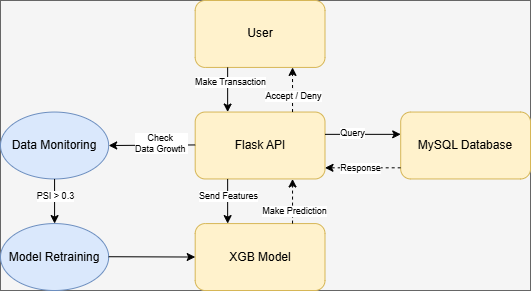

The diagram above was exported from draw.io. Its source (the exported page's mxGraphModel, read from the mxfile embedded in the PNG):
<mxGraphModel dx="1005" dy="383" grid="1" gridSize="14" guides="1" tooltips="1" connect="1" arrows="1" fold="1" page="1" pageScale="1" pageWidth="850" pageHeight="1100" math="0" shadow="0">
  <root>
    <mxCell id="0" />
    <mxCell id="1" parent="0" />
    <mxCell id="yHNxDxNhb3ljpMeDoP6g-4" connectable="0" parent="1" style="group;fillColor=#f5f5f5;fontColor=#333333;strokeColor=#666666;" value="" vertex="1">
      <mxGeometry height="290" width="530" x="196" y="42" as="geometry" />
    </mxCell>
    <mxCell id="qOwuGwbEzX8sWdjN9d86-1" parent="yHNxDxNhb3ljpMeDoP6g-4" style="rounded=1;whiteSpace=wrap;html=1;fillColor=#fff2cc;strokeColor=#d6b656;" value="XGB Model" vertex="1">
      <mxGeometry height="66.92307692307693" width="129.79591836734696" x="194.69387755102042" y="223.07692307692312" as="geometry" />
    </mxCell>
    <mxCell id="qOwuGwbEzX8sWdjN9d86-2" parent="yHNxDxNhb3ljpMeDoP6g-4" style="rounded=1;whiteSpace=wrap;html=1;fillColor=#fff2cc;strokeColor=#d6b656;" value="MySQL Database" vertex="1">
      <mxGeometry height="66.92307692307693" width="129.79591836734696" x="400.20408163265313" y="111.53846153846156" as="geometry" />
    </mxCell>
    <mxCell id="qOwuGwbEzX8sWdjN9d86-3" parent="yHNxDxNhb3ljpMeDoP6g-4" style="rounded=1;whiteSpace=wrap;html=1;fillColor=#fff2cc;strokeColor=#d6b656;" value="User" vertex="1">
      <mxGeometry height="66.92307692307693" width="129.79591836734696" x="194.69387755102042" as="geometry" />
    </mxCell>
    <mxCell id="qOwuGwbEzX8sWdjN9d86-4" parent="yHNxDxNhb3ljpMeDoP6g-4" style="rounded=1;whiteSpace=wrap;html=1;fillColor=#fff2cc;strokeColor=#d6b656;" value="Flask API" vertex="1">
      <mxGeometry height="66.92307692307693" width="129.79591836734696" x="194.69387755102042" y="111.53846153846156" as="geometry" />
    </mxCell>
    <mxCell id="qOwuGwbEzX8sWdjN9d86-72" parent="yHNxDxNhb3ljpMeDoP6g-4" style="ellipse;whiteSpace=wrap;html=1;fillColor=#dae8fc;strokeColor=#6c8ebf;" value="Data Monitoring" vertex="1">
      <mxGeometry height="66.92307692307693" width="108.16326530612247" y="111.53846153846156" as="geometry" />
    </mxCell>
    <mxCell id="qOwuGwbEzX8sWdjN9d86-73" parent="yHNxDxNhb3ljpMeDoP6g-4" style="ellipse;whiteSpace=wrap;html=1;fillColor=#dae8fc;strokeColor=#6c8ebf;" value="Model Retraining" vertex="1">
      <mxGeometry height="66.92307692307693" width="108.16326530612247" y="223.07692307692312" as="geometry" />
    </mxCell>
    <mxCell id="qOwuGwbEzX8sWdjN9d86-75" edge="1" parent="yHNxDxNhb3ljpMeDoP6g-4" source="qOwuGwbEzX8sWdjN9d86-1" style="endArrow=classic;html=1;rounded=0;entryX=0.75;entryY=1;entryDx=0;entryDy=0;exitX=0.75;exitY=0;exitDx=0;exitDy=0;dashed=1;" target="qOwuGwbEzX8sWdjN9d86-4" value="">
      <mxGeometry height="50" relative="1" width="50" as="geometry">
        <Array as="points">
          <mxPoint x="292.0408163265306" y="200.7692307692308" />
        </Array>
        <mxPoint x="268.24489795918373" y="223.07692307692312" as="sourcePoint" />
        <mxPoint x="302.8571428571429" y="178.46153846153848" as="targetPoint" />
      </mxGeometry>
    </mxCell>
    <mxCell id="qOwuGwbEzX8sWdjN9d86-82" connectable="0" parent="qOwuGwbEzX8sWdjN9d86-75" style="edgeLabel;html=1;align=center;verticalAlign=middle;resizable=0;points=[];fontSize=9;" value="Make Prediction" vertex="1">
      <mxGeometry relative="1" x="-0.4167" y="-1" as="geometry">
        <mxPoint as="offset" />
      </mxGeometry>
    </mxCell>
    <mxCell id="qOwuGwbEzX8sWdjN9d86-76" edge="1" parent="yHNxDxNhb3ljpMeDoP6g-4" style="endArrow=classic;html=1;rounded=0;" value="">
      <mxGeometry height="50" relative="1" width="50" as="geometry">
        <mxPoint x="227.14285714285717" y="178.46153846153848" as="sourcePoint" />
        <mxPoint x="227.14285714285717" y="223.07692307692312" as="targetPoint" />
      </mxGeometry>
    </mxCell>
    <mxCell id="qOwuGwbEzX8sWdjN9d86-83" connectable="0" parent="qOwuGwbEzX8sWdjN9d86-76" style="edgeLabel;html=1;align=center;verticalAlign=middle;resizable=0;points=[];fontSize=9;" value="Send Features" vertex="1">
      <mxGeometry relative="1" x="-0.2333" as="geometry">
        <mxPoint as="offset" />
      </mxGeometry>
    </mxCell>
    <mxCell id="qOwuGwbEzX8sWdjN9d86-77" edge="1" parent="yHNxDxNhb3ljpMeDoP6g-4" style="endArrow=classic;html=1;rounded=0;" value="">
      <mxGeometry height="50" relative="1" width="50" as="geometry">
        <mxPoint x="227.14285714285717" y="66.92307692307693" as="sourcePoint" />
        <mxPoint x="227.14285714285717" y="111.53846153846156" as="targetPoint" />
      </mxGeometry>
    </mxCell>
    <mxCell id="qOwuGwbEzX8sWdjN9d86-80" connectable="0" parent="qOwuGwbEzX8sWdjN9d86-77" style="edgeLabel;html=1;align=center;verticalAlign=middle;resizable=0;points=[];fontSize=9;" value="&lt;font&gt;Make Transaction&lt;/font&gt;" vertex="1">
      <mxGeometry relative="1" x="-0.3333" y="2" as="geometry">
        <mxPoint as="offset" />
      </mxGeometry>
    </mxCell>
    <mxCell id="qOwuGwbEzX8sWdjN9d86-79" edge="1" parent="yHNxDxNhb3ljpMeDoP6g-4" style="endArrow=classic;html=1;rounded=0;entryX=0.75;entryY=1;entryDx=0;entryDy=0;exitX=0.75;exitY=0;exitDx=0;exitDy=0;dashed=1;" value="">
      <mxGeometry height="50" relative="1" width="50" as="geometry">
        <Array as="points">
          <mxPoint x="292.0408163265306" y="89.23076923076924" />
        </Array>
        <mxPoint x="292.0408163265306" y="111.53846153846156" as="sourcePoint" />
        <mxPoint x="292.0408163265306" y="66.92307692307693" as="targetPoint" />
      </mxGeometry>
    </mxCell>
    <mxCell id="qOwuGwbEzX8sWdjN9d86-81" connectable="0" parent="qOwuGwbEzX8sWdjN9d86-79" style="edgeLabel;html=1;align=center;verticalAlign=middle;resizable=0;points=[];fontSize=9;" value="Accept / Deny" vertex="1">
      <mxGeometry relative="1" x="-0.2667" as="geometry">
        <mxPoint as="offset" />
      </mxGeometry>
    </mxCell>
    <mxCell id="qOwuGwbEzX8sWdjN9d86-84" edge="1" parent="yHNxDxNhb3ljpMeDoP6g-4" style="endArrow=classic;html=1;rounded=0;entryX=0;entryY=0.5;entryDx=0;entryDy=0;" value="">
      <mxGeometry height="50" relative="1" width="50" as="geometry">
        <mxPoint x="324.48979591836735" y="133.84615384615387" as="sourcePoint" />
        <mxPoint x="400.20408163265313" y="133.84615384615387" as="targetPoint" />
      </mxGeometry>
    </mxCell>
    <mxCell id="yHNxDxNhb3ljpMeDoP6g-1" connectable="0" parent="qOwuGwbEzX8sWdjN9d86-84" style="edgeLabel;html=1;align=center;verticalAlign=middle;resizable=0;points=[];fontSize=9;" value="Query" vertex="1">
      <mxGeometry relative="1" x="-0.2952" y="1" as="geometry">
        <mxPoint as="offset" />
      </mxGeometry>
    </mxCell>
    <mxCell id="qOwuGwbEzX8sWdjN9d86-86" edge="1" parent="yHNxDxNhb3ljpMeDoP6g-4" style="endArrow=classic;html=1;rounded=0;dashed=1;" value="">
      <mxGeometry height="50" relative="1" width="50" as="geometry">
        <mxPoint x="400.20408163265313" y="167.30769230769232" as="sourcePoint" />
        <mxPoint x="324.48979591836735" y="167.30769230769232" as="targetPoint" />
      </mxGeometry>
    </mxCell>
    <mxCell id="yHNxDxNhb3ljpMeDoP6g-2" connectable="0" parent="qOwuGwbEzX8sWdjN9d86-86" style="edgeLabel;html=1;align=center;verticalAlign=middle;resizable=0;points=[];fontSize=9;" value="Response" vertex="1">
      <mxGeometry relative="1" x="0.0952" as="geometry">
        <mxPoint as="offset" />
      </mxGeometry>
    </mxCell>
    <mxCell id="qOwuGwbEzX8sWdjN9d86-87" edge="1" parent="yHNxDxNhb3ljpMeDoP6g-4" style="endArrow=classic;html=1;rounded=0;entryX=1;entryY=0.5;entryDx=0;entryDy=0;" target="qOwuGwbEzX8sWdjN9d86-72" value="">
      <mxGeometry height="50" relative="1" width="50" as="geometry">
        <mxPoint x="194.69387755102042" y="144.44230769230774" as="sourcePoint" />
        <mxPoint x="118.97959183673471" y="144.44230769230774" as="targetPoint" />
      </mxGeometry>
    </mxCell>
    <mxCell id="qOwuGwbEzX8sWdjN9d86-92" connectable="0" parent="qOwuGwbEzX8sWdjN9d86-87" style="edgeLabel;html=1;align=center;verticalAlign=middle;resizable=0;points=[];fontSize=9;" value="Check&amp;nbsp;&lt;div&gt;Data Growth&amp;nbsp;&lt;/div&gt;" vertex="1">
      <mxGeometry relative="1" x="-0.219" y="-2" as="geometry">
        <mxPoint as="offset" />
      </mxGeometry>
    </mxCell>
    <mxCell id="qOwuGwbEzX8sWdjN9d86-88" edge="1" parent="yHNxDxNhb3ljpMeDoP6g-4" style="endArrow=classic;html=1;rounded=0;entryX=0;entryY=0.5;entryDx=0;entryDy=0;" target="qOwuGwbEzX8sWdjN9d86-1" value="">
      <mxGeometry height="50" relative="1" width="50" as="geometry">
        <mxPoint x="108.16326530612247" y="256.21500000000003" as="sourcePoint" />
        <mxPoint x="183.8775510204082" y="256.21500000000003" as="targetPoint" />
      </mxGeometry>
    </mxCell>
    <mxCell id="qOwuGwbEzX8sWdjN9d86-89" edge="1" parent="yHNxDxNhb3ljpMeDoP6g-4" source="qOwuGwbEzX8sWdjN9d86-72" style="endArrow=classic;html=1;rounded=0;entryX=0.5;entryY=0;entryDx=0;entryDy=0;exitX=0.5;exitY=1;exitDx=0;exitDy=0;" target="qOwuGwbEzX8sWdjN9d86-73" value="">
      <mxGeometry height="50" relative="1" width="50" as="geometry">
        <mxPoint x="64.58428571428573" y="178.46153846153848" as="sourcePoint" />
        <mxPoint x="65.12510204081634" y="200.7692307692308" as="targetPoint" />
      </mxGeometry>
    </mxCell>
    <mxCell id="qOwuGwbEzX8sWdjN9d86-90" connectable="0" parent="qOwuGwbEzX8sWdjN9d86-89" style="edgeLabel;html=1;align=center;verticalAlign=middle;resizable=0;points=[];fontSize=9;" value="PSI &amp;gt; 0.3" vertex="1">
      <mxGeometry relative="1" x="-0.2333" as="geometry">
        <mxPoint as="offset" />
      </mxGeometry>
    </mxCell>
  </root>
</mxGraphModel>